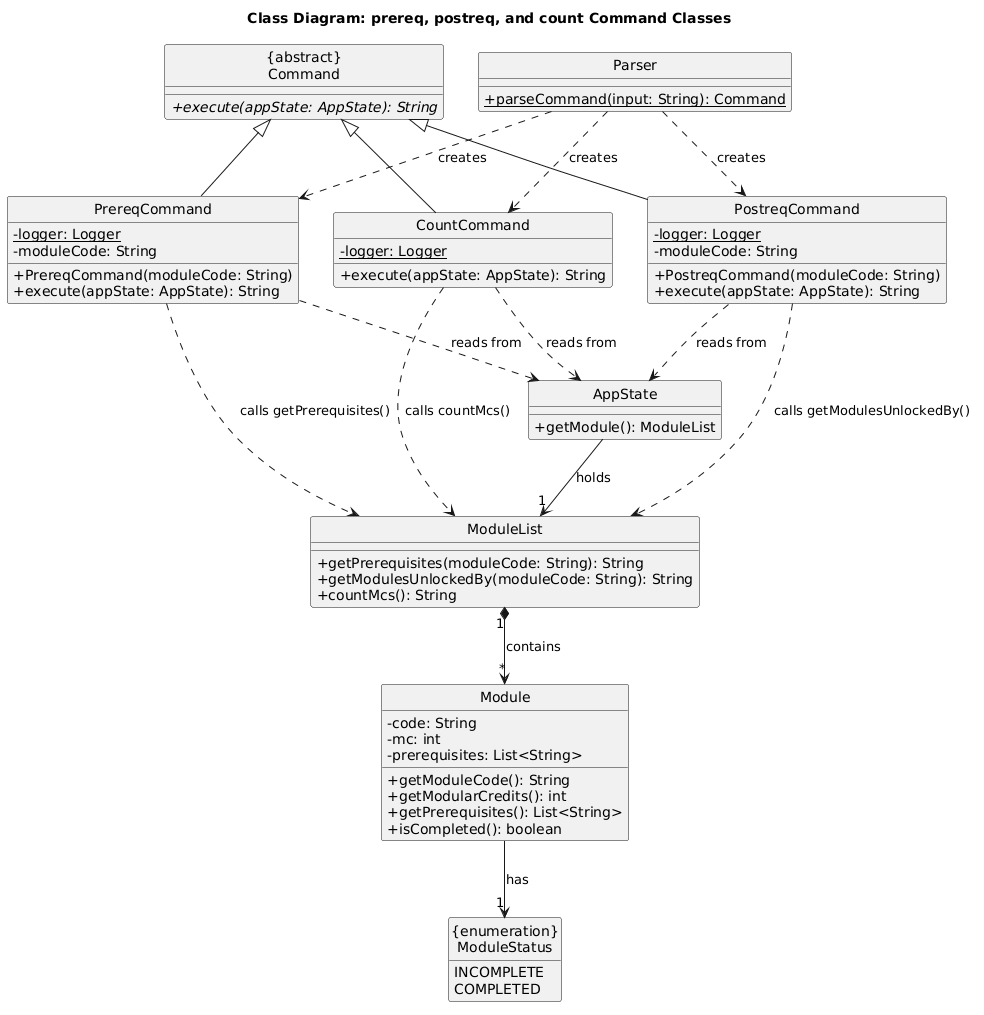

The diagram above was rendered by PlantUML. Its source (embedded in the PNG):
@startuml
skinparam classAttributeIconSize 0                                                                                                                
  hide circle
  hide ModuleStatus methods

  title **Class Diagram: prereq, postreq, and count Command Classes**

  class "{abstract}\nCommand" as Command {
      + {abstract} execute(appState: AppState): String
  }

  class PrereqCommand {
      - {static} logger: Logger
      - moduleCode: String
      + PrereqCommand(moduleCode: String)
      + execute(appState: AppState): String
  }

  class PostreqCommand {
      - {static} logger: Logger
      - moduleCode: String
      + PostreqCommand(moduleCode: String)
      + execute(appState: AppState): String
  }

  class CountCommand {
      - {static} logger: Logger
      + execute(appState: AppState): String
  }

  class Parser {
      + {static} parseCommand(input: String): Command
  }

  class AppState {
      + getModule(): ModuleList
  }

  class ModuleList {
      + getPrerequisites(moduleCode: String): String
      + getModulesUnlockedBy(moduleCode: String): String
      + countMcs(): String
  }

  class Module {
      - code: String
      - mc: int
      - prerequisites: List<String>
      + getModuleCode(): String
      + getModularCredits(): int
      + getPrerequisites(): List<String>
      + isCompleted(): boolean
  }

  class "{enumeration}\nModuleStatus" as ModuleStatus {
      INCOMPLETE
      COMPLETED
  }


  Command <|-- PrereqCommand
  Command <|-- PostreqCommand
  Command <|-- CountCommand

  Parser ..> PrereqCommand : creates
  Parser ..> PostreqCommand : creates
  Parser ..> CountCommand : creates

  PrereqCommand ..> AppState : reads from
  PrereqCommand ..> ModuleList : calls getPrerequisites()

  PostreqCommand ..> AppState : reads from
  PostreqCommand ..> ModuleList : calls getModulesUnlockedBy()

  CountCommand ..> AppState : reads from
  CountCommand ..> ModuleList : calls countMcs()

  AppState --> "1" ModuleList : holds

  ModuleList "1" *--> "*" Module : contains

  Module --> "1" ModuleStatus : has
@enduml